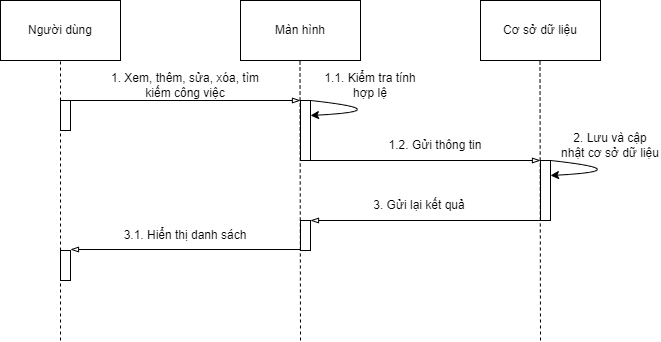

The diagram above was exported from draw.io. Its source (the exported page's mxGraphModel, read from the mxfile embedded in the PNG):
<mxGraphModel dx="1030" dy="487" grid="1" gridSize="10" guides="1" tooltips="1" connect="1" arrows="1" fold="1" page="1" pageScale="1" pageWidth="850" pageHeight="1100" math="0" shadow="0">
  <root>
    <mxCell id="iJe4YVe696raIT69m0Rx-0" />
    <mxCell id="iJe4YVe696raIT69m0Rx-1" parent="iJe4YVe696raIT69m0Rx-0" />
    <mxCell id="mvyu8C_hL4fMVhtgW7mN-0" value="Người dùng" style="rounded=0;whiteSpace=wrap;html=1;" vertex="1" parent="iJe4YVe696raIT69m0Rx-1">
      <mxGeometry x="80" y="100" width="120" height="60" as="geometry" />
    </mxCell>
    <mxCell id="mvyu8C_hL4fMVhtgW7mN-1" value="Màn hình" style="rounded=0;whiteSpace=wrap;html=1;" vertex="1" parent="iJe4YVe696raIT69m0Rx-1">
      <mxGeometry x="320" y="100" width="120" height="60" as="geometry" />
    </mxCell>
    <mxCell id="mvyu8C_hL4fMVhtgW7mN-2" value="Cơ sở dữ liệu" style="rounded=0;whiteSpace=wrap;html=1;" vertex="1" parent="iJe4YVe696raIT69m0Rx-1">
      <mxGeometry x="560" y="100" width="120" height="60" as="geometry" />
    </mxCell>
    <mxCell id="mvyu8C_hL4fMVhtgW7mN-3" value="" style="endArrow=none;dashed=1;html=1;strokeWidth=1;entryX=0.5;entryY=1;entryDx=0;entryDy=0;startArrow=none;" edge="1" parent="iJe4YVe696raIT69m0Rx-1" target="mvyu8C_hL4fMVhtgW7mN-0">
      <mxGeometry width="50" height="50" relative="1" as="geometry">
        <mxPoint x="140" y="440" as="sourcePoint" />
        <mxPoint x="440" y="240" as="targetPoint" />
      </mxGeometry>
    </mxCell>
    <mxCell id="mvyu8C_hL4fMVhtgW7mN-4" value="" style="endArrow=none;dashed=1;html=1;strokeWidth=1;entryX=0.5;entryY=1;entryDx=0;entryDy=0;" edge="1" parent="iJe4YVe696raIT69m0Rx-1">
      <mxGeometry width="50" height="50" relative="1" as="geometry">
        <mxPoint x="380" y="440" as="sourcePoint" />
        <mxPoint x="379.5" y="160" as="targetPoint" />
      </mxGeometry>
    </mxCell>
    <mxCell id="mvyu8C_hL4fMVhtgW7mN-5" value="" style="endArrow=none;dashed=1;html=1;strokeWidth=1;entryX=0.5;entryY=1;entryDx=0;entryDy=0;" edge="1" parent="iJe4YVe696raIT69m0Rx-1">
      <mxGeometry width="50" height="50" relative="1" as="geometry">
        <mxPoint x="620" y="440" as="sourcePoint" />
        <mxPoint x="619.5" y="160" as="targetPoint" />
      </mxGeometry>
    </mxCell>
    <mxCell id="mvyu8C_hL4fMVhtgW7mN-6" value="" style="rounded=0;whiteSpace=wrap;html=1;" vertex="1" parent="iJe4YVe696raIT69m0Rx-1">
      <mxGeometry x="140" y="200" width="10" height="30" as="geometry" />
    </mxCell>
    <mxCell id="mvyu8C_hL4fMVhtgW7mN-7" value="" style="rounded=0;whiteSpace=wrap;html=1;" vertex="1" parent="iJe4YVe696raIT69m0Rx-1">
      <mxGeometry x="380" y="200" width="10" height="60" as="geometry" />
    </mxCell>
    <mxCell id="mvyu8C_hL4fMVhtgW7mN-8" value="" style="rounded=0;whiteSpace=wrap;html=1;" vertex="1" parent="iJe4YVe696raIT69m0Rx-1">
      <mxGeometry x="620" y="260" width="10" height="60" as="geometry" />
    </mxCell>
    <mxCell id="mvyu8C_hL4fMVhtgW7mN-9" value="" style="endArrow=blockThin;html=1;strokeColor=#000000;strokeWidth=1;exitX=0;exitY=0;exitDx=0;exitDy=0;entryX=0;entryY=0;entryDx=0;entryDy=0;endFill=0;" edge="1" parent="iJe4YVe696raIT69m0Rx-1" source="mvyu8C_hL4fMVhtgW7mN-6" target="mvyu8C_hL4fMVhtgW7mN-7">
      <mxGeometry width="50" height="50" relative="1" as="geometry">
        <mxPoint x="390" y="380" as="sourcePoint" />
        <mxPoint x="440" y="330" as="targetPoint" />
      </mxGeometry>
    </mxCell>
    <mxCell id="mvyu8C_hL4fMVhtgW7mN-10" value="" style="endArrow=blockThin;html=1;strokeColor=#000000;strokeWidth=1;endFill=0;" edge="1" parent="iJe4YVe696raIT69m0Rx-1">
      <mxGeometry width="50" height="50" relative="1" as="geometry">
        <mxPoint x="620" y="320" as="sourcePoint" />
        <mxPoint x="390" y="320" as="targetPoint" />
      </mxGeometry>
    </mxCell>
    <mxCell id="mvyu8C_hL4fMVhtgW7mN-11" value="" style="endArrow=blockThin;html=1;strokeColor=#000000;strokeWidth=1;entryX=0;entryY=0;entryDx=0;entryDy=0;endFill=0;" edge="1" parent="iJe4YVe696raIT69m0Rx-1">
      <mxGeometry width="50" height="50" relative="1" as="geometry">
        <mxPoint x="380" y="349" as="sourcePoint" />
        <mxPoint x="150" y="349" as="targetPoint" />
      </mxGeometry>
    </mxCell>
    <mxCell id="mvyu8C_hL4fMVhtgW7mN-12" value="" style="rounded=0;whiteSpace=wrap;html=1;" vertex="1" parent="iJe4YVe696raIT69m0Rx-1">
      <mxGeometry x="380" y="320" width="10" height="30" as="geometry" />
    </mxCell>
    <mxCell id="mvyu8C_hL4fMVhtgW7mN-13" value="" style="endArrow=blockThin;html=1;strokeColor=#000000;strokeWidth=1;exitX=0;exitY=0;exitDx=0;exitDy=0;entryX=0;entryY=0;entryDx=0;entryDy=0;endFill=0;" edge="1" parent="iJe4YVe696raIT69m0Rx-1">
      <mxGeometry width="50" height="50" relative="1" as="geometry">
        <mxPoint x="380" y="260" as="sourcePoint" />
        <mxPoint x="620" y="260" as="targetPoint" />
      </mxGeometry>
    </mxCell>
    <mxCell id="mvyu8C_hL4fMVhtgW7mN-14" value="1. Xem, thêm, sửa, xóa, tìm kiếm công việc" style="text;html=1;strokeColor=none;fillColor=none;align=center;verticalAlign=middle;whiteSpace=wrap;rounded=0;" vertex="1" parent="iJe4YVe696raIT69m0Rx-1">
      <mxGeometry x="180" y="170" width="170" height="30" as="geometry" />
    </mxCell>
    <mxCell id="mvyu8C_hL4fMVhtgW7mN-15" value="1.1. Kiểm tra tính hợp lệ" style="text;html=1;strokeColor=none;fillColor=none;align=center;verticalAlign=middle;whiteSpace=wrap;rounded=0;" vertex="1" parent="iJe4YVe696raIT69m0Rx-1">
      <mxGeometry x="400" y="170" width="100" height="30" as="geometry" />
    </mxCell>
    <mxCell id="mvyu8C_hL4fMVhtgW7mN-16" value="1.2. Gửi thông tin" style="text;html=1;strokeColor=none;fillColor=none;align=center;verticalAlign=middle;whiteSpace=wrap;rounded=0;" vertex="1" parent="iJe4YVe696raIT69m0Rx-1">
      <mxGeometry x="430" y="230" width="170" height="30" as="geometry" />
    </mxCell>
    <mxCell id="mvyu8C_hL4fMVhtgW7mN-17" value="" style="endArrow=classic;html=1;strokeColor=#000000;strokeWidth=1;curved=1;entryX=1;entryY=0.5;entryDx=0;entryDy=0;entryPerimeter=0;" edge="1" parent="iJe4YVe696raIT69m0Rx-1">
      <mxGeometry width="50" height="50" relative="1" as="geometry">
        <mxPoint x="630" y="260" as="sourcePoint" />
        <mxPoint x="630" y="275" as="targetPoint" />
        <Array as="points">
          <mxPoint x="720" y="270" />
        </Array>
      </mxGeometry>
    </mxCell>
    <mxCell id="mvyu8C_hL4fMVhtgW7mN-18" value="2. Lưu và cập nhật cơ sở dữ liệu" style="text;html=1;strokeColor=none;fillColor=none;align=center;verticalAlign=middle;whiteSpace=wrap;rounded=0;" vertex="1" parent="iJe4YVe696raIT69m0Rx-1">
      <mxGeometry x="640" y="230" width="100" height="30" as="geometry" />
    </mxCell>
    <mxCell id="mvyu8C_hL4fMVhtgW7mN-19" value="3. Gửi lại kết quả" style="text;html=1;strokeColor=none;fillColor=none;align=center;verticalAlign=middle;whiteSpace=wrap;rounded=0;" vertex="1" parent="iJe4YVe696raIT69m0Rx-1">
      <mxGeometry x="414" y="290" width="170" height="30" as="geometry" />
    </mxCell>
    <mxCell id="mvyu8C_hL4fMVhtgW7mN-20" value="3.1. Hiển thị danh sách" style="text;html=1;strokeColor=none;fillColor=none;align=center;verticalAlign=middle;whiteSpace=wrap;rounded=0;" vertex="1" parent="iJe4YVe696raIT69m0Rx-1">
      <mxGeometry x="165" y="320" width="200" height="30" as="geometry" />
    </mxCell>
    <mxCell id="mvyu8C_hL4fMVhtgW7mN-21" value="" style="rounded=0;whiteSpace=wrap;html=1;" vertex="1" parent="iJe4YVe696raIT69m0Rx-1">
      <mxGeometry x="140" y="350" width="10" height="30" as="geometry" />
    </mxCell>
    <mxCell id="mvyu8C_hL4fMVhtgW7mN-22" value="" style="endArrow=classic;html=1;strokeColor=#000000;strokeWidth=1;curved=1;entryX=1;entryY=0.5;entryDx=0;entryDy=0;entryPerimeter=0;" edge="1" parent="iJe4YVe696raIT69m0Rx-1">
      <mxGeometry width="50" height="50" relative="1" as="geometry">
        <mxPoint x="390" y="200" as="sourcePoint" />
        <mxPoint x="390" y="215" as="targetPoint" />
        <Array as="points">
          <mxPoint x="480" y="210" />
        </Array>
      </mxGeometry>
    </mxCell>
  </root>
</mxGraphModel>